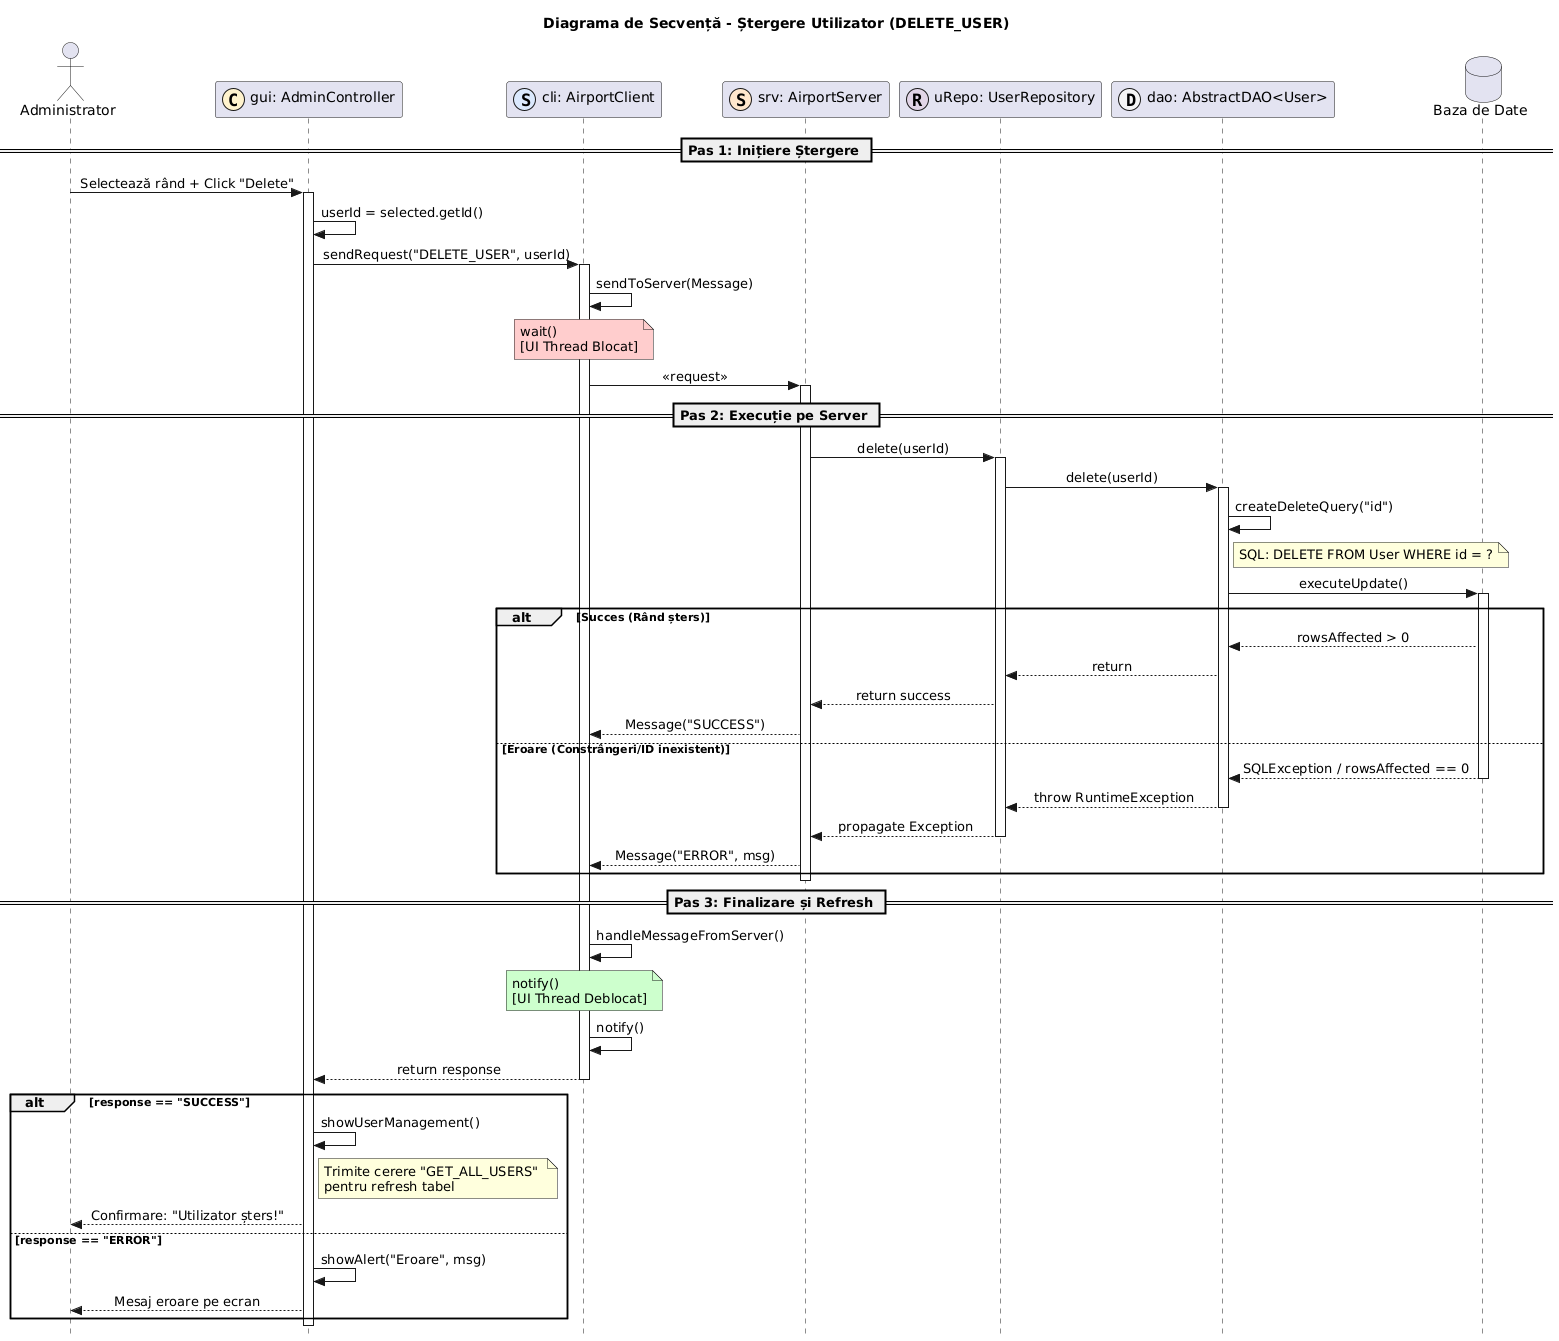

The diagram above was rendered by PlantUML. Its source (embedded in the PNG):
@startuml
title Diagrama de Secvență - Ștergere Utilizator (DELETE_USER)

skinparam Style strictuml
skinparam SequenceMessageAlignment center

actor "Administrator" as U
participant "gui: AdminController" as C << (C,#FFF2CC) >>
participant "cli: AirportClient" as CLI << (S,#DAE8FC) >>
participant "srv: AirportServer" as SRV << (S,#FFE6CC) >>
participant "uRepo: UserRepository" as REPO << (R,#E1D5E7) >>
participant "dao: AbstractDAO<User>" as DAO << (D,#F5F5F5) >>
database "Baza de Date" as DB

== Pas 1: Inițiere Ștergere ==

U -> C : Selectează rând + Click "Delete"
activate C

C -> C : userId = selected.getId()
C -> CLI : sendRequest("DELETE_USER", userId)
activate CLI

CLI -> CLI : sendToServer(Message)
note over CLI #FFCCCC: wait() \n[UI Thread Blocat]
CLI -> SRV : << request >>
activate SRV

== Pas 2: Execuție pe Server ==

SRV -> REPO : delete(userId)
activate REPO
REPO -> DAO : delete(userId)
activate DAO

DAO -> DAO : createDeleteQuery("id")
note right of DAO : SQL: DELETE FROM User WHERE id = ?

DAO -> DB : executeUpdate()
activate DB

alt Succes (Rând șters)
    DB --> DAO : rowsAffected > 0
    DAO --> REPO : return
    REPO --> SRV : return success
    SRV --> CLI : Message("SUCCESS")
else Eroare (Constrângeri/ID inexistent)
    DB --> DAO : SQLException / rowsAffected == 0
    deactivate DB
    DAO --> REPO : throw RuntimeException
    deactivate DAO
    REPO --> SRV : propagate Exception
    deactivate REPO
    SRV --> CLI : Message("ERROR", msg)
end
deactivate SRV

== Pas 3: Finalizare și Refresh ==

CLI -> CLI : handleMessageFromServer()
note over CLI #CCFFCC: notify() \n[UI Thread Deblocat]
CLI -> CLI : notify()

CLI --> C : return response
deactivate CLI

alt response == "SUCCESS"
    C -> C : showUserManagement()
    note right of C : Trimite cerere "GET_ALL_USERS" \npentru refresh tabel
    C --> U : Confirmare: "Utilizator șters!"
else response == "ERROR"
    C -> C : showAlert("Eroare", msg)
    C --> U : Mesaj eroare pe ecran
end

deactivate C
@enduml